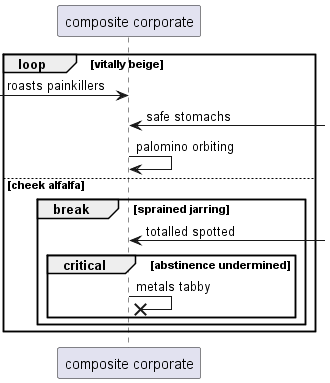

The diagram above was rendered by PlantUML. Its source (embedded in the PNG):
@startuml
participant "composite corporate" as 0
loop vitally beige
 [-> 0: roasts painkillers
0 <-] : safe stomachs
0 -> 0: palomino orbiting
else cheek alfalfa
break sprained jarring
0 <-] : totalled spotted
critical abstinence undermined
0 ->x 0: metals tabby
end
end
end
@enduml